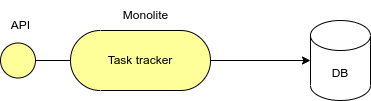

The diagram above was exported from draw.io. Its source (the exported page's mxGraphModel, read from the mxfile embedded in the PNG):
<mxGraphModel dx="1674" dy="707" grid="1" gridSize="10" guides="1" tooltips="1" connect="1" arrows="1" fold="1" page="1" pageScale="1" pageWidth="827" pageHeight="1169" math="0" shadow="0">
  <root>
    <mxCell id="0" />
    <mxCell id="1" parent="0" />
    <mxCell id="u_lEBF2pKS4NDEm_iczF-9" style="edgeStyle=orthogonalEdgeStyle;rounded=0;orthogonalLoop=1;jettySize=auto;html=1;exitX=0;exitY=0;exitDx=140;exitDy=30;exitPerimeter=0;" parent="1" source="u_lEBF2pKS4NDEm_iczF-4" target="u_lEBF2pKS4NDEm_iczF-8" edge="1">
      <mxGeometry relative="1" as="geometry" />
    </mxCell>
    <mxCell id="u_lEBF2pKS4NDEm_iczF-4" value="Task tracker" style="html=1;outlineConnect=0;whiteSpace=wrap;fillColor=#ffff99;shape=mxgraph.archimate3.service;" parent="1" vertex="1">
      <mxGeometry x="310" y="270" width="140" height="60" as="geometry" />
    </mxCell>
    <mxCell id="u_lEBF2pKS4NDEm_iczF-5" value="" style="html=1;outlineConnect=0;whiteSpace=wrap;fillColor=#ffff99;shape=mxgraph.archimate3.interface;direction=west;" parent="1" vertex="1">
      <mxGeometry x="240" y="282.5" width="70" height="35" as="geometry" />
    </mxCell>
    <mxCell id="u_lEBF2pKS4NDEm_iczF-8" value="DB" style="shape=cylinder3;whiteSpace=wrap;html=1;boundedLbl=1;backgroundOutline=1;size=15;" parent="1" vertex="1">
      <mxGeometry x="550" y="260" width="60" height="80" as="geometry" />
    </mxCell>
    <mxCell id="u_lEBF2pKS4NDEm_iczF-10" value="API" style="text;html=1;align=center;verticalAlign=middle;resizable=0;points=[];autosize=1;strokeColor=none;fillColor=none;" parent="1" vertex="1">
      <mxGeometry x="240" y="250" width="40" height="30" as="geometry" />
    </mxCell>
    <mxCell id="u_lEBF2pKS4NDEm_iczF-11" value="Monolite" style="text;html=1;align=center;verticalAlign=middle;resizable=0;points=[];autosize=1;strokeColor=none;fillColor=none;" parent="1" vertex="1">
      <mxGeometry x="350" y="240" width="70" height="30" as="geometry" />
    </mxCell>
  </root>
</mxGraphModel>